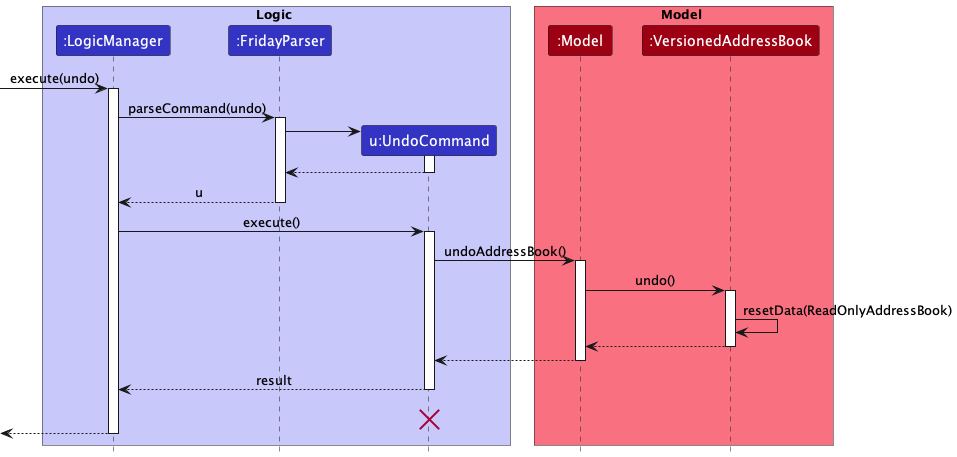

The diagram above was rendered by PlantUML. Its source (embedded in the PNG):
@startuml
!include style.puml

box Logic LOGIC_COLOR_T1
participant ":LogicManager" as LogicManager LOGIC_COLOR
participant ":FridayParser" as FridayParser LOGIC_COLOR
participant "u:UndoCommand" as UndoCommand LOGIC_COLOR
end box

box Model MODEL_COLOR_T1
participant ":Model" as Model MODEL_COLOR
participant ":VersionedAddressBook" as VersionedAddressBook MODEL_COLOR
end box
[-> LogicManager : execute(undo)
activate LogicManager

LogicManager -> FridayParser : parseCommand(undo)
activate FridayParser

create UndoCommand
FridayParser -> UndoCommand
activate UndoCommand

UndoCommand --> FridayParser
deactivate UndoCommand

FridayParser --> LogicManager : u
deactivate FridayParser

LogicManager -> UndoCommand : execute()
activate UndoCommand

UndoCommand -> Model : undoAddressBook()
activate Model

Model -> VersionedAddressBook : undo()
activate VersionedAddressBook

VersionedAddressBook -> VersionedAddressBook :resetData(ReadOnlyAddressBook)
VersionedAddressBook --> Model :
deactivate VersionedAddressBook

Model --> UndoCommand
deactivate Model

UndoCommand --> LogicManager : result
deactivate UndoCommand
UndoCommand -[hidden]-> LogicManager : result
destroy UndoCommand

[<--LogicManager
deactivate LogicManager
@enduml